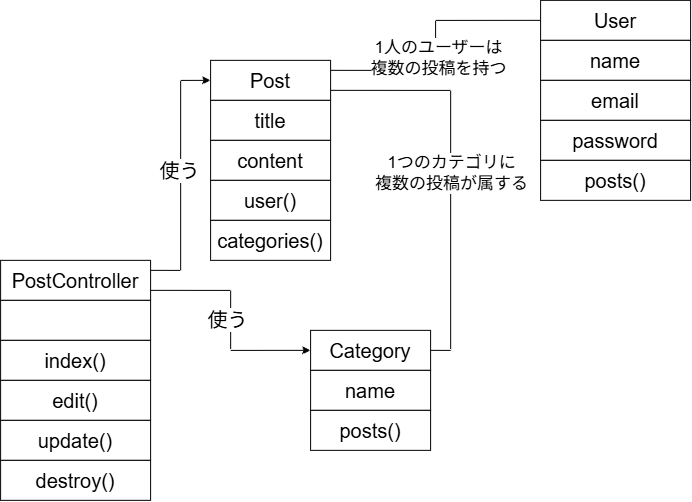

The diagram above was exported from draw.io. Its source (the exported page's mxGraphModel, read from the mxfile embedded in the PNG):
<mxGraphModel dx="911" dy="585" grid="1" gridSize="10" guides="1" tooltips="1" connect="1" arrows="1" fold="1" page="1" pageScale="1" pageWidth="827" pageHeight="1169" math="0" shadow="0">
  <root>
    <mxCell id="0" />
    <mxCell id="1" parent="0" />
    <mxCell id="DcBI0GLXFdWp5_sAeVdH-15" edge="1" parent="1" source="XMizFhTqoSG3LxIsWGrS-2" style="edgeStyle=orthogonalEdgeStyle;rounded=0;orthogonalLoop=1;jettySize=auto;html=1;exitX=1;exitY=0.25;exitDx=0;exitDy=0;entryX=0;entryY=0.5;entryDx=0;entryDy=0;" target="XMizFhTqoSG3LxIsWGrS-3">
      <mxGeometry relative="1" as="geometry" />
    </mxCell>
    <mxCell id="DcBI0GLXFdWp5_sAeVdH-18" connectable="0" parent="DcBI0GLXFdWp5_sAeVdH-15" style="edgeLabel;html=1;align=center;verticalAlign=middle;resizable=0;points=[];fontSize=20;" value="使う" vertex="1">
      <mxGeometry relative="1" x="0.0444" y="2" as="geometry">
        <mxPoint as="offset" />
      </mxGeometry>
    </mxCell>
    <mxCell id="DcBI0GLXFdWp5_sAeVdH-26" edge="1" parent="1" source="XMizFhTqoSG3LxIsWGrS-2" style="edgeStyle=orthogonalEdgeStyle;rounded=0;orthogonalLoop=1;jettySize=auto;html=1;exitX=1;exitY=0.75;exitDx=0;exitDy=0;entryX=0;entryY=0.5;entryDx=0;entryDy=0;" target="DcBI0GLXFdWp5_sAeVdH-12">
      <mxGeometry relative="1" as="geometry">
        <Array as="points">
          <mxPoint x="300.06" y="520.06" />
          <mxPoint x="300.06" y="580.06" />
        </Array>
      </mxGeometry>
    </mxCell>
    <mxCell id="DcBI0GLXFdWp5_sAeVdH-27" connectable="0" parent="DcBI0GLXFdWp5_sAeVdH-26" style="edgeLabel;html=1;align=center;verticalAlign=middle;resizable=0;points=[];fontSize=20;" value="使う" vertex="1">
      <mxGeometry relative="1" x="-0.0152" y="-4" as="geometry">
        <mxPoint as="offset" />
      </mxGeometry>
    </mxCell>
    <mxCell id="XMizFhTqoSG3LxIsWGrS-2" parent="1" style="rounded=0;whiteSpace=wrap;html=1;fontSize=20;" value="PostController" vertex="1">
      <mxGeometry height="40" width="150" x="70" y="490" as="geometry" />
    </mxCell>
    <mxCell id="DcBI0GLXFdWp5_sAeVdH-22" edge="1" parent="1" source="XMizFhTqoSG3LxIsWGrS-3" style="edgeStyle=orthogonalEdgeStyle;rounded=0;orthogonalLoop=1;jettySize=auto;html=1;exitX=1;exitY=0.75;exitDx=0;exitDy=0;entryX=1;entryY=0.5;entryDx=0;entryDy=0;endArrow=none;endFill=0;" target="DcBI0GLXFdWp5_sAeVdH-12">
      <mxGeometry relative="1" as="geometry" />
    </mxCell>
    <mxCell id="DcBI0GLXFdWp5_sAeVdH-24" connectable="0" parent="DcBI0GLXFdWp5_sAeVdH-22" style="edgeLabel;html=1;align=center;verticalAlign=middle;resizable=0;points=[];" value="&lt;font style=&quot;font-size: 17px;&quot;&gt;1つのカテゴリに&lt;/font&gt;&lt;div&gt;&lt;font style=&quot;font-size: 17px;&quot;&gt;複数の投稿が属する&lt;/font&gt;&lt;/div&gt;" vertex="1">
      <mxGeometry relative="1" x="0.0095" as="geometry">
        <mxPoint as="offset" />
      </mxGeometry>
    </mxCell>
    <mxCell id="XMizFhTqoSG3LxIsWGrS-3" parent="1" style="rounded=0;whiteSpace=wrap;html=1;fontSize=20;" value="Post" vertex="1">
      <mxGeometry height="40" width="120" x="280" y="290" as="geometry" />
    </mxCell>
    <mxCell id="DcBI0GLXFdWp5_sAeVdH-1" parent="1" style="rounded=0;whiteSpace=wrap;html=1;fontSize=20;" value="" vertex="1">
      <mxGeometry height="40" width="150" x="70" y="530" as="geometry" />
    </mxCell>
    <mxCell id="DcBI0GLXFdWp5_sAeVdH-2" parent="1" style="rounded=0;whiteSpace=wrap;html=1;fontSize=20;" value="index()" vertex="1">
      <mxGeometry height="40" width="150" x="70" y="570" as="geometry" />
    </mxCell>
    <mxCell id="DcBI0GLXFdWp5_sAeVdH-3" parent="1" style="rounded=0;whiteSpace=wrap;html=1;fontSize=20;" value="edit()" vertex="1">
      <mxGeometry height="40" width="150" x="70" y="610" as="geometry" />
    </mxCell>
    <mxCell id="DcBI0GLXFdWp5_sAeVdH-4" parent="1" style="rounded=0;whiteSpace=wrap;html=1;fontSize=20;" value="update()" vertex="1">
      <mxGeometry height="40" width="150" x="70" y="650" as="geometry" />
    </mxCell>
    <mxCell id="DcBI0GLXFdWp5_sAeVdH-5" parent="1" style="rounded=0;whiteSpace=wrap;html=1;fontSize=20;" value="destroy()" vertex="1">
      <mxGeometry height="40" width="150" x="70" y="690" as="geometry" />
    </mxCell>
    <mxCell id="DcBI0GLXFdWp5_sAeVdH-6" parent="1" style="rounded=0;whiteSpace=wrap;html=1;fontSize=20;" value="User" vertex="1">
      <mxGeometry height="40" width="150" x="610" y="230" as="geometry" />
    </mxCell>
    <mxCell id="DcBI0GLXFdWp5_sAeVdH-7" parent="1" style="rounded=0;whiteSpace=wrap;html=1;fontSize=20;" value="name" vertex="1">
      <mxGeometry height="40" width="150" x="610" y="270" as="geometry" />
    </mxCell>
    <mxCell id="DcBI0GLXFdWp5_sAeVdH-8" parent="1" style="rounded=0;whiteSpace=wrap;html=1;fontSize=20;" value="email" vertex="1">
      <mxGeometry height="40" width="150" x="610" y="310" as="geometry" />
    </mxCell>
    <mxCell id="DcBI0GLXFdWp5_sAeVdH-9" parent="1" style="rounded=0;whiteSpace=wrap;html=1;fontSize=20;" value="password" vertex="1">
      <mxGeometry height="40" width="150" x="610" y="350" as="geometry" />
    </mxCell>
    <mxCell id="DcBI0GLXFdWp5_sAeVdH-10" parent="1" style="rounded=0;whiteSpace=wrap;html=1;fontSize=20;" value="title" vertex="1">
      <mxGeometry height="40" width="120" x="280" y="330" as="geometry" />
    </mxCell>
    <mxCell id="DcBI0GLXFdWp5_sAeVdH-11" parent="1" style="rounded=0;whiteSpace=wrap;html=1;fontSize=20;" value="content" vertex="1">
      <mxGeometry height="40" width="120" x="280" y="370" as="geometry" />
    </mxCell>
    <mxCell id="DcBI0GLXFdWp5_sAeVdH-12" parent="1" style="rounded=0;whiteSpace=wrap;html=1;fontSize=20;" value="Category" vertex="1">
      <mxGeometry height="40" width="120" x="380" y="560" as="geometry" />
    </mxCell>
    <mxCell id="DcBI0GLXFdWp5_sAeVdH-13" parent="1" style="rounded=0;whiteSpace=wrap;html=1;fontSize=20;" value="name" vertex="1">
      <mxGeometry height="40" width="120" x="380" y="600" as="geometry" />
    </mxCell>
    <mxCell id="DcBI0GLXFdWp5_sAeVdH-19" edge="1" parent="1" source="XMizFhTqoSG3LxIsWGrS-3" style="edgeStyle=orthogonalEdgeStyle;rounded=0;orthogonalLoop=1;jettySize=auto;html=1;exitX=1;exitY=0.25;exitDx=0;exitDy=0;entryX=0;entryY=0.5;entryDx=0;entryDy=0;endArrow=none;endFill=0;" target="DcBI0GLXFdWp5_sAeVdH-6">
      <mxGeometry relative="1" as="geometry" />
    </mxCell>
    <mxCell id="DcBI0GLXFdWp5_sAeVdH-20" connectable="0" parent="DcBI0GLXFdWp5_sAeVdH-19" style="edgeLabel;html=1;align=center;verticalAlign=middle;resizable=0;points=[];fontSize=17;" value="1人のユーザーは&lt;div&gt;複数の投稿を持つ&lt;/div&gt;" vertex="1">
      <mxGeometry relative="1" x="-0.094" y="-1" as="geometry">
        <mxPoint x="1" as="offset" />
      </mxGeometry>
    </mxCell>
    <mxCell id="DcBI0GLXFdWp5_sAeVdH-16" parent="1" style="rounded=0;whiteSpace=wrap;html=1;fontSize=20;" value="user()" vertex="1">
      <mxGeometry height="40" width="120" x="280" y="410" as="geometry" />
    </mxCell>
    <mxCell id="DcBI0GLXFdWp5_sAeVdH-17" parent="1" style="rounded=0;whiteSpace=wrap;html=1;fontSize=20;" value="categories()" vertex="1">
      <mxGeometry height="40" width="120" x="280" y="450" as="geometry" />
    </mxCell>
    <mxCell id="DcBI0GLXFdWp5_sAeVdH-21" parent="1" style="rounded=0;whiteSpace=wrap;html=1;fontSize=20;" value="posts()" vertex="1">
      <mxGeometry height="40" width="150" x="610" y="390" as="geometry" />
    </mxCell>
    <mxCell id="DcBI0GLXFdWp5_sAeVdH-23" parent="1" style="rounded=0;whiteSpace=wrap;html=1;fontSize=20;" value="posts()" vertex="1">
      <mxGeometry height="40" width="120" x="380" y="640" as="geometry" />
    </mxCell>
  </root>
</mxGraphModel>